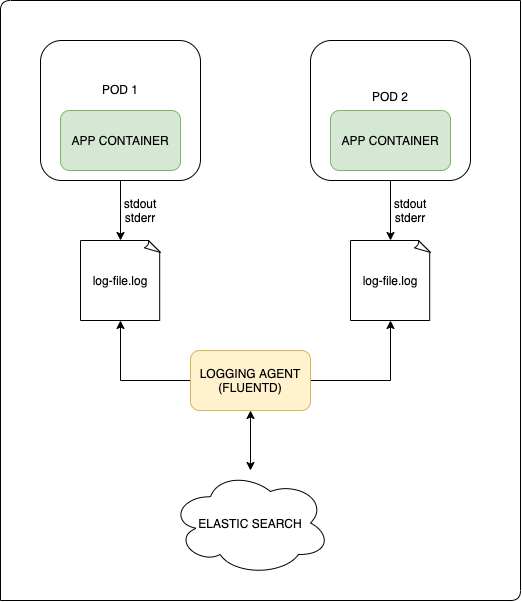

The diagram above was exported from draw.io. Its source (the exported page's mxGraphModel, read from the mxfile embedded in the PNG):
<mxGraphModel dx="1426" dy="822" grid="1" gridSize="10" guides="1" tooltips="1" connect="1" arrows="1" fold="1" page="1" pageScale="1" pageWidth="827" pageHeight="1169" math="0" shadow="0">
  <root>
    <mxCell id="0" />
    <mxCell id="1" parent="0" />
    <mxCell id="d_U5XfphOLc8JEZlz5O9-14" value="" style="edgeStyle=orthogonalEdgeStyle;rounded=0;orthogonalLoop=1;jettySize=auto;html=1;" edge="1" parent="1" source="d_U5XfphOLc8JEZlz5O9-2" target="d_U5XfphOLc8JEZlz5O9-12">
      <mxGeometry relative="1" as="geometry" />
    </mxCell>
    <mxCell id="d_U5XfphOLc8JEZlz5O9-2" value="POD 1&lt;br&gt;&lt;br&gt;&lt;br&gt;&lt;br&gt;" style="rounded=1;whiteSpace=wrap;html=1;" vertex="1" parent="1">
      <mxGeometry x="200" y="200" width="160" height="140" as="geometry" />
    </mxCell>
    <mxCell id="d_U5XfphOLc8JEZlz5O9-18" style="edgeStyle=orthogonalEdgeStyle;rounded=0;orthogonalLoop=1;jettySize=auto;html=1;exitX=0;exitY=0.5;exitDx=0;exitDy=0;entryX=0.5;entryY=1;entryDx=0;entryDy=0;entryPerimeter=0;" edge="1" parent="1" source="d_U5XfphOLc8JEZlz5O9-3" target="d_U5XfphOLc8JEZlz5O9-12">
      <mxGeometry relative="1" as="geometry" />
    </mxCell>
    <mxCell id="d_U5XfphOLc8JEZlz5O9-19" style="edgeStyle=orthogonalEdgeStyle;rounded=0;orthogonalLoop=1;jettySize=auto;html=1;exitX=1;exitY=0.5;exitDx=0;exitDy=0;entryX=0.5;entryY=1;entryDx=0;entryDy=0;entryPerimeter=0;" edge="1" parent="1" source="d_U5XfphOLc8JEZlz5O9-3" target="d_U5XfphOLc8JEZlz5O9-13">
      <mxGeometry relative="1" as="geometry" />
    </mxCell>
    <mxCell id="d_U5XfphOLc8JEZlz5O9-3" value="LOGGING AGENT&lt;br&gt;(FLUENTD)" style="rounded=1;whiteSpace=wrap;html=1;fillColor=#fff2cc;strokeColor=#d6b656;" vertex="1" parent="1">
      <mxGeometry x="350" y="510" width="120" height="60" as="geometry" />
    </mxCell>
    <mxCell id="d_U5XfphOLc8JEZlz5O9-4" value="ELASTIC SEARCH" style="ellipse;shape=cloud;whiteSpace=wrap;html=1;" vertex="1" parent="1">
      <mxGeometry x="330" y="630" width="160" height="105" as="geometry" />
    </mxCell>
    <mxCell id="d_U5XfphOLc8JEZlz5O9-15" value="" style="edgeStyle=orthogonalEdgeStyle;rounded=0;orthogonalLoop=1;jettySize=auto;html=1;" edge="1" parent="1" source="d_U5XfphOLc8JEZlz5O9-6" target="d_U5XfphOLc8JEZlz5O9-13">
      <mxGeometry relative="1" as="geometry" />
    </mxCell>
    <mxCell id="d_U5XfphOLc8JEZlz5O9-6" value="POD 2&lt;br&gt;&lt;br&gt;&lt;br&gt;" style="rounded=1;whiteSpace=wrap;html=1;" vertex="1" parent="1">
      <mxGeometry x="470" y="200" width="160" height="140" as="geometry" />
    </mxCell>
    <mxCell id="d_U5XfphOLc8JEZlz5O9-7" value="APP CONTAINER" style="rounded=1;whiteSpace=wrap;html=1;fillColor=#d5e8d4;strokeColor=#82b366;" vertex="1" parent="1">
      <mxGeometry x="220" y="270" width="120" height="60" as="geometry" />
    </mxCell>
    <mxCell id="d_U5XfphOLc8JEZlz5O9-8" value="&lt;span&gt;APP CONTAINER&lt;/span&gt;" style="rounded=1;whiteSpace=wrap;html=1;fillColor=#d5e8d4;strokeColor=#82b366;" vertex="1" parent="1">
      <mxGeometry x="490" y="270" width="120" height="60" as="geometry" />
    </mxCell>
    <mxCell id="d_U5XfphOLc8JEZlz5O9-12" value="log-file.log" style="whiteSpace=wrap;html=1;shape=mxgraph.basic.document" vertex="1" parent="1">
      <mxGeometry x="240" y="400" width="80" height="80" as="geometry" />
    </mxCell>
    <mxCell id="d_U5XfphOLc8JEZlz5O9-13" value="log-file.log" style="whiteSpace=wrap;html=1;shape=mxgraph.basic.document" vertex="1" parent="1">
      <mxGeometry x="510" y="400" width="80" height="80" as="geometry" />
    </mxCell>
    <mxCell id="d_U5XfphOLc8JEZlz5O9-17" value="" style="endArrow=classic;startArrow=classic;html=1;entryX=0.5;entryY=1;entryDx=0;entryDy=0;" edge="1" parent="1" source="d_U5XfphOLc8JEZlz5O9-4" target="d_U5XfphOLc8JEZlz5O9-3">
      <mxGeometry width="50" height="50" relative="1" as="geometry">
        <mxPoint x="390" y="580" as="sourcePoint" />
        <mxPoint x="440" y="530" as="targetPoint" />
      </mxGeometry>
    </mxCell>
    <mxCell id="d_U5XfphOLc8JEZlz5O9-20" value="stdout&lt;br&gt;stderr" style="text;html=1;strokeColor=none;fillColor=none;align=center;verticalAlign=middle;whiteSpace=wrap;rounded=0;" vertex="1" parent="1">
      <mxGeometry x="280" y="360" width="40" height="20" as="geometry" />
    </mxCell>
    <mxCell id="d_U5XfphOLc8JEZlz5O9-21" value="stdout&lt;br&gt;stderr" style="text;html=1;strokeColor=none;fillColor=none;align=center;verticalAlign=middle;whiteSpace=wrap;rounded=0;" vertex="1" parent="1">
      <mxGeometry x="550" y="360" width="40" height="20" as="geometry" />
    </mxCell>
    <mxCell id="d_U5XfphOLc8JEZlz5O9-22" value="" style="endArrow=none;html=1;" edge="1" parent="1">
      <mxGeometry width="50" height="50" relative="1" as="geometry">
        <mxPoint x="160" y="760" as="sourcePoint" />
        <mxPoint x="680" y="160" as="targetPoint" />
        <Array as="points">
          <mxPoint x="160" y="160" />
        </Array>
      </mxGeometry>
    </mxCell>
    <mxCell id="d_U5XfphOLc8JEZlz5O9-23" value="" style="endArrow=none;html=1;" edge="1" parent="1">
      <mxGeometry width="50" height="50" relative="1" as="geometry">
        <mxPoint x="160" y="760" as="sourcePoint" />
        <mxPoint x="680" y="160" as="targetPoint" />
        <Array as="points">
          <mxPoint x="680" y="760" />
        </Array>
      </mxGeometry>
    </mxCell>
  </root>
</mxGraphModel>